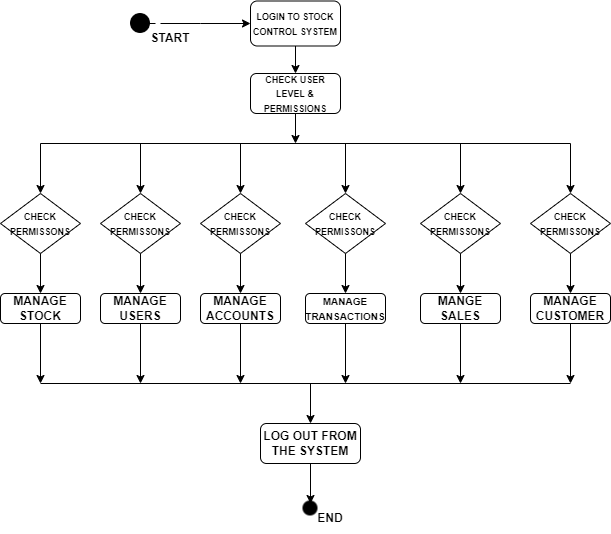

The diagram above was exported from draw.io. Its source (the exported page's mxGraphModel, read from the mxfile embedded in the PNG):
<mxGraphModel dx="868" dy="431" grid="1" gridSize="10" guides="1" tooltips="1" connect="1" arrows="1" fold="1" page="1" pageScale="1" pageWidth="850" pageHeight="1100" math="0" shadow="0">
  <root>
    <mxCell id="0" />
    <mxCell id="1" parent="0" />
    <mxCell id="nKZZqis0JllWh7hC3iZN-1" value="" style="shape=image;html=1;verticalAlign=top;verticalLabelPosition=bottom;labelBackgroundColor=#ffffff;imageAspect=0;aspect=fixed;image=https://cdn0.iconfinder.com/data/icons/octicons/1024/primitive-dot-128.png" vertex="1" parent="1">
      <mxGeometry x="240" y="20" width="40" height="40" as="geometry" />
    </mxCell>
    <mxCell id="nKZZqis0JllWh7hC3iZN-2" value="&lt;font style=&quot;font-size: 9px;&quot;&gt;&lt;b&gt;LOGIN TO STOCK CONTROL SYSTEM&lt;/b&gt;&lt;/font&gt;" style="rounded=1;whiteSpace=wrap;html=1;" vertex="1" parent="1">
      <mxGeometry x="370" y="17.5" width="90" height="45" as="geometry" />
    </mxCell>
    <mxCell id="nKZZqis0JllWh7hC3iZN-3" value="&lt;font style=&quot;font-size: 9px;&quot;&gt;&lt;b&gt;CHECK USER LEVEL &amp;amp; PERMISSIONS&lt;/b&gt;&lt;/font&gt;" style="rounded=1;whiteSpace=wrap;html=1;" vertex="1" parent="1">
      <mxGeometry x="370" y="90" width="90" height="40" as="geometry" />
    </mxCell>
    <mxCell id="nKZZqis0JllWh7hC3iZN-4" value="&lt;font style=&quot;font-size: 9px;&quot;&gt;&lt;b&gt;CHECK PERMISSONS&lt;/b&gt;&lt;/font&gt;" style="rhombus;whiteSpace=wrap;html=1;" vertex="1" parent="1">
      <mxGeometry x="120" y="210" width="80" height="60" as="geometry" />
    </mxCell>
    <mxCell id="nKZZqis0JllWh7hC3iZN-5" value="&lt;span style=&quot;font-size: 9px;&quot;&gt;&lt;b&gt;CHECK PERMISSONS&lt;/b&gt;&lt;/span&gt;" style="rhombus;whiteSpace=wrap;html=1;" vertex="1" parent="1">
      <mxGeometry x="320" y="210" width="80" height="60" as="geometry" />
    </mxCell>
    <mxCell id="nKZZqis0JllWh7hC3iZN-6" value="&lt;span style=&quot;font-size: 9px;&quot;&gt;&lt;b&gt;CHECK PERMISSONS&lt;/b&gt;&lt;/span&gt;" style="rhombus;whiteSpace=wrap;html=1;" vertex="1" parent="1">
      <mxGeometry x="220" y="210" width="80" height="60" as="geometry" />
    </mxCell>
    <mxCell id="nKZZqis0JllWh7hC3iZN-7" value="&lt;span style=&quot;font-size: 9px;&quot;&gt;&lt;b&gt;CHECK PERMISSONS&lt;/b&gt;&lt;/span&gt;" style="rhombus;whiteSpace=wrap;html=1;" vertex="1" parent="1">
      <mxGeometry x="540" y="210" width="80" height="60" as="geometry" />
    </mxCell>
    <mxCell id="nKZZqis0JllWh7hC3iZN-8" value="&lt;span style=&quot;font-size: 9px;&quot;&gt;&lt;b&gt;CHECK PERMISSONS&lt;/b&gt;&lt;/span&gt;" style="rhombus;whiteSpace=wrap;html=1;" vertex="1" parent="1">
      <mxGeometry x="650" y="210" width="80" height="60" as="geometry" />
    </mxCell>
    <mxCell id="nKZZqis0JllWh7hC3iZN-9" value="&lt;span style=&quot;font-size: 9px;&quot;&gt;&lt;b&gt;CHECK PERMISSONS&lt;/b&gt;&lt;/span&gt;" style="rhombus;whiteSpace=wrap;html=1;" vertex="1" parent="1">
      <mxGeometry x="425" y="210" width="80" height="60" as="geometry" />
    </mxCell>
    <mxCell id="nKZZqis0JllWh7hC3iZN-10" value="" style="endArrow=none;html=1;rounded=0;" edge="1" parent="1">
      <mxGeometry width="50" height="50" relative="1" as="geometry">
        <mxPoint x="160" y="160" as="sourcePoint" />
        <mxPoint x="690" y="160" as="targetPoint" />
      </mxGeometry>
    </mxCell>
    <mxCell id="nKZZqis0JllWh7hC3iZN-11" value="" style="endArrow=classic;html=1;rounded=0;entryX=0;entryY=0.5;entryDx=0;entryDy=0;" edge="1" parent="1" source="nKZZqis0JllWh7hC3iZN-1" target="nKZZqis0JllWh7hC3iZN-2">
      <mxGeometry width="50" height="50" relative="1" as="geometry">
        <mxPoint x="270" y="60" as="sourcePoint" />
        <mxPoint x="450" y="200" as="targetPoint" />
        <Array as="points">
          <mxPoint x="320" y="40" />
        </Array>
      </mxGeometry>
    </mxCell>
    <mxCell id="nKZZqis0JllWh7hC3iZN-12" value="" style="endArrow=classic;html=1;rounded=0;exitX=0.5;exitY=1;exitDx=0;exitDy=0;entryX=0.5;entryY=0;entryDx=0;entryDy=0;" edge="1" parent="1" source="nKZZqis0JllWh7hC3iZN-2" target="nKZZqis0JllWh7hC3iZN-3">
      <mxGeometry width="50" height="50" relative="1" as="geometry">
        <mxPoint x="400" y="250" as="sourcePoint" />
        <mxPoint x="450" y="200" as="targetPoint" />
      </mxGeometry>
    </mxCell>
    <mxCell id="nKZZqis0JllWh7hC3iZN-13" value="" style="endArrow=classic;html=1;rounded=0;exitX=0.5;exitY=1;exitDx=0;exitDy=0;" edge="1" parent="1" source="nKZZqis0JllWh7hC3iZN-3">
      <mxGeometry width="50" height="50" relative="1" as="geometry">
        <mxPoint x="400" y="250" as="sourcePoint" />
        <mxPoint x="415" y="160" as="targetPoint" />
      </mxGeometry>
    </mxCell>
    <mxCell id="nKZZqis0JllWh7hC3iZN-14" value="&lt;b&gt;MANAGE STOCK&lt;/b&gt;" style="rounded=1;whiteSpace=wrap;html=1;" vertex="1" parent="1">
      <mxGeometry x="120" y="310" width="80" height="30" as="geometry" />
    </mxCell>
    <mxCell id="nKZZqis0JllWh7hC3iZN-15" value="&lt;b&gt;MANAGE USERS&lt;/b&gt;" style="rounded=1;whiteSpace=wrap;html=1;" vertex="1" parent="1">
      <mxGeometry x="220" y="310" width="80" height="30" as="geometry" />
    </mxCell>
    <mxCell id="nKZZqis0JllWh7hC3iZN-16" value="&lt;b&gt;MANAGE ACCOUNTS&lt;/b&gt;" style="rounded=1;whiteSpace=wrap;html=1;" vertex="1" parent="1">
      <mxGeometry x="320" y="310" width="80" height="30" as="geometry" />
    </mxCell>
    <mxCell id="nKZZqis0JllWh7hC3iZN-17" value="&lt;b&gt;&lt;font style=&quot;font-size: 10px;&quot;&gt;MANAGE TRANSACTIONS&lt;/font&gt;&lt;/b&gt;" style="rounded=1;whiteSpace=wrap;html=1;" vertex="1" parent="1">
      <mxGeometry x="425" y="310" width="80" height="30" as="geometry" />
    </mxCell>
    <mxCell id="nKZZqis0JllWh7hC3iZN-18" value="&lt;b&gt;MANGE SALES&lt;/b&gt;" style="rounded=1;whiteSpace=wrap;html=1;" vertex="1" parent="1">
      <mxGeometry x="540" y="310" width="80" height="30" as="geometry" />
    </mxCell>
    <mxCell id="nKZZqis0JllWh7hC3iZN-19" value="&lt;b&gt;MANAGE CUSTOMER&lt;/b&gt;" style="rounded=1;whiteSpace=wrap;html=1;" vertex="1" parent="1">
      <mxGeometry x="650" y="310" width="80" height="30" as="geometry" />
    </mxCell>
    <mxCell id="nKZZqis0JllWh7hC3iZN-20" value="" style="endArrow=none;html=1;rounded=0;" edge="1" parent="1">
      <mxGeometry width="50" height="50" relative="1" as="geometry">
        <mxPoint x="160" y="400" as="sourcePoint" />
        <mxPoint x="690" y="400" as="targetPoint" />
      </mxGeometry>
    </mxCell>
    <mxCell id="nKZZqis0JllWh7hC3iZN-21" value="" style="endArrow=classic;html=1;rounded=0;entryX=0.5;entryY=0;entryDx=0;entryDy=0;" edge="1" parent="1" target="nKZZqis0JllWh7hC3iZN-4">
      <mxGeometry width="50" height="50" relative="1" as="geometry">
        <mxPoint x="160" y="160" as="sourcePoint" />
        <mxPoint x="450" y="200" as="targetPoint" />
      </mxGeometry>
    </mxCell>
    <mxCell id="nKZZqis0JllWh7hC3iZN-22" value="" style="endArrow=classic;html=1;rounded=0;entryX=0.5;entryY=0;entryDx=0;entryDy=0;" edge="1" parent="1" target="nKZZqis0JllWh7hC3iZN-8">
      <mxGeometry width="50" height="50" relative="1" as="geometry">
        <mxPoint x="690" y="160" as="sourcePoint" />
        <mxPoint x="450" y="200" as="targetPoint" />
      </mxGeometry>
    </mxCell>
    <mxCell id="nKZZqis0JllWh7hC3iZN-23" value="" style="endArrow=classic;html=1;rounded=0;exitX=0.5;exitY=1;exitDx=0;exitDy=0;entryX=0.5;entryY=0;entryDx=0;entryDy=0;" edge="1" parent="1" source="nKZZqis0JllWh7hC3iZN-4" target="nKZZqis0JllWh7hC3iZN-14">
      <mxGeometry width="50" height="50" relative="1" as="geometry">
        <mxPoint x="400" y="250" as="sourcePoint" />
        <mxPoint x="450" y="200" as="targetPoint" />
      </mxGeometry>
    </mxCell>
    <mxCell id="nKZZqis0JllWh7hC3iZN-24" value="" style="endArrow=classic;html=1;rounded=0;exitX=0.5;exitY=1;exitDx=0;exitDy=0;" edge="1" parent="1" source="nKZZqis0JllWh7hC3iZN-14">
      <mxGeometry width="50" height="50" relative="1" as="geometry">
        <mxPoint x="400" y="250" as="sourcePoint" />
        <mxPoint x="160" y="400" as="targetPoint" />
      </mxGeometry>
    </mxCell>
    <mxCell id="nKZZqis0JllWh7hC3iZN-25" value="" style="endArrow=classic;html=1;rounded=0;exitX=0.5;exitY=1;exitDx=0;exitDy=0;entryX=0.5;entryY=0;entryDx=0;entryDy=0;" edge="1" parent="1" source="nKZZqis0JllWh7hC3iZN-8" target="nKZZqis0JllWh7hC3iZN-19">
      <mxGeometry width="50" height="50" relative="1" as="geometry">
        <mxPoint x="400" y="240" as="sourcePoint" />
        <mxPoint x="450" y="190" as="targetPoint" />
      </mxGeometry>
    </mxCell>
    <mxCell id="nKZZqis0JllWh7hC3iZN-26" value="" style="endArrow=classic;html=1;rounded=0;exitX=0.5;exitY=1;exitDx=0;exitDy=0;" edge="1" parent="1" source="nKZZqis0JllWh7hC3iZN-19">
      <mxGeometry width="50" height="50" relative="1" as="geometry">
        <mxPoint x="400" y="240" as="sourcePoint" />
        <mxPoint x="690" y="400" as="targetPoint" />
      </mxGeometry>
    </mxCell>
    <mxCell id="nKZZqis0JllWh7hC3iZN-27" value="&lt;b&gt;LOG OUT FROM THE SYSTEM&lt;/b&gt;" style="rounded=1;whiteSpace=wrap;html=1;" vertex="1" parent="1">
      <mxGeometry x="380" y="440" width="100" height="40" as="geometry" />
    </mxCell>
    <mxCell id="nKZZqis0JllWh7hC3iZN-28" value="" style="shape=image;html=1;verticalAlign=top;verticalLabelPosition=bottom;labelBackgroundColor=#ffffff;imageAspect=0;aspect=fixed;image=https://cdn0.iconfinder.com/data/icons/octicons/1024/primitive-dot-128.png" vertex="1" parent="1">
      <mxGeometry x="415" y="510" width="30" height="30" as="geometry" />
    </mxCell>
    <mxCell id="nKZZqis0JllWh7hC3iZN-29" value="" style="endArrow=classic;html=1;rounded=0;entryX=0.5;entryY=0;entryDx=0;entryDy=0;" edge="1" parent="1" target="nKZZqis0JllWh7hC3iZN-27">
      <mxGeometry width="50" height="50" relative="1" as="geometry">
        <mxPoint x="430" y="400" as="sourcePoint" />
        <mxPoint x="290" y="470" as="targetPoint" />
      </mxGeometry>
    </mxCell>
    <mxCell id="nKZZqis0JllWh7hC3iZN-30" value="" style="endArrow=classic;html=1;rounded=0;exitX=0.5;exitY=1;exitDx=0;exitDy=0;" edge="1" parent="1" source="nKZZqis0JllWh7hC3iZN-27">
      <mxGeometry width="50" height="50" relative="1" as="geometry">
        <mxPoint x="320" y="530" as="sourcePoint" />
        <mxPoint x="430" y="520" as="targetPoint" />
      </mxGeometry>
    </mxCell>
    <mxCell id="nKZZqis0JllWh7hC3iZN-32" value="" style="endArrow=classic;html=1;rounded=0;entryX=0.5;entryY=0;entryDx=0;entryDy=0;" edge="1" parent="1" target="nKZZqis0JllWh7hC3iZN-6">
      <mxGeometry width="50" height="50" relative="1" as="geometry">
        <mxPoint x="260" y="160" as="sourcePoint" />
        <mxPoint x="200" y="460" as="targetPoint" />
      </mxGeometry>
    </mxCell>
    <mxCell id="nKZZqis0JllWh7hC3iZN-33" value="" style="endArrow=classic;html=1;rounded=0;exitX=0.5;exitY=1;exitDx=0;exitDy=0;entryX=0.5;entryY=0;entryDx=0;entryDy=0;" edge="1" parent="1" source="nKZZqis0JllWh7hC3iZN-6" target="nKZZqis0JllWh7hC3iZN-15">
      <mxGeometry width="50" height="50" relative="1" as="geometry">
        <mxPoint x="190" y="510" as="sourcePoint" />
        <mxPoint x="240" y="460" as="targetPoint" />
      </mxGeometry>
    </mxCell>
    <mxCell id="nKZZqis0JllWh7hC3iZN-34" value="" style="endArrow=classic;html=1;rounded=0;exitX=0.5;exitY=1;exitDx=0;exitDy=0;" edge="1" parent="1" source="nKZZqis0JllWh7hC3iZN-15">
      <mxGeometry width="50" height="50" relative="1" as="geometry">
        <mxPoint x="140" y="500" as="sourcePoint" />
        <mxPoint x="260" y="400" as="targetPoint" />
      </mxGeometry>
    </mxCell>
    <mxCell id="nKZZqis0JllWh7hC3iZN-36" value="" style="endArrow=classic;html=1;rounded=0;entryX=0.5;entryY=0;entryDx=0;entryDy=0;" edge="1" parent="1" target="nKZZqis0JllWh7hC3iZN-5">
      <mxGeometry width="50" height="50" relative="1" as="geometry">
        <mxPoint x="360" y="160" as="sourcePoint" />
        <mxPoint x="190" y="480" as="targetPoint" />
      </mxGeometry>
    </mxCell>
    <mxCell id="nKZZqis0JllWh7hC3iZN-37" value="" style="endArrow=classic;html=1;rounded=0;exitX=0.5;exitY=1;exitDx=0;exitDy=0;entryX=0.5;entryY=0;entryDx=0;entryDy=0;" edge="1" parent="1" source="nKZZqis0JllWh7hC3iZN-5" target="nKZZqis0JllWh7hC3iZN-16">
      <mxGeometry width="50" height="50" relative="1" as="geometry">
        <mxPoint x="190" y="480" as="sourcePoint" />
        <mxPoint x="240" y="430" as="targetPoint" />
      </mxGeometry>
    </mxCell>
    <mxCell id="nKZZqis0JllWh7hC3iZN-38" value="" style="endArrow=classic;html=1;rounded=0;exitX=0.5;exitY=1;exitDx=0;exitDy=0;" edge="1" parent="1" source="nKZZqis0JllWh7hC3iZN-16">
      <mxGeometry width="50" height="50" relative="1" as="geometry">
        <mxPoint x="130" y="510" as="sourcePoint" />
        <mxPoint x="360" y="400" as="targetPoint" />
      </mxGeometry>
    </mxCell>
    <mxCell id="nKZZqis0JllWh7hC3iZN-39" value="&lt;b&gt;END&lt;/b&gt;" style="text;html=1;strokeColor=none;fillColor=none;align=center;verticalAlign=middle;whiteSpace=wrap;rounded=0;" vertex="1" parent="1">
      <mxGeometry x="420" y="520" width="60" height="30" as="geometry" />
    </mxCell>
    <mxCell id="nKZZqis0JllWh7hC3iZN-40" value="&lt;b&gt;START&lt;/b&gt;" style="text;html=1;strokeColor=none;fillColor=none;align=center;verticalAlign=middle;whiteSpace=wrap;rounded=0;" vertex="1" parent="1">
      <mxGeometry x="260" y="40" width="60" height="30" as="geometry" />
    </mxCell>
    <mxCell id="nKZZqis0JllWh7hC3iZN-41" style="edgeStyle=orthogonalEdgeStyle;rounded=0;orthogonalLoop=1;jettySize=auto;html=1;exitX=0.25;exitY=0;exitDx=0;exitDy=0;entryX=0;entryY=0;entryDx=0;entryDy=0;fontSize=9;" edge="1" parent="1" source="nKZZqis0JllWh7hC3iZN-40" target="nKZZqis0JllWh7hC3iZN-40">
      <mxGeometry relative="1" as="geometry" />
    </mxCell>
    <mxCell id="nKZZqis0JllWh7hC3iZN-42" value="" style="endArrow=classic;html=1;rounded=0;fontSize=10;exitX=0.5;exitY=1;exitDx=0;exitDy=0;entryX=0.5;entryY=0;entryDx=0;entryDy=0;" edge="1" parent="1" source="nKZZqis0JllWh7hC3iZN-7" target="nKZZqis0JllWh7hC3iZN-18">
      <mxGeometry width="50" height="50" relative="1" as="geometry">
        <mxPoint x="400" y="290" as="sourcePoint" />
        <mxPoint x="450" y="240" as="targetPoint" />
      </mxGeometry>
    </mxCell>
    <mxCell id="nKZZqis0JllWh7hC3iZN-43" value="" style="endArrow=classic;html=1;rounded=0;fontSize=10;entryX=0.5;entryY=0;entryDx=0;entryDy=0;exitX=0.5;exitY=1;exitDx=0;exitDy=0;" edge="1" parent="1" source="nKZZqis0JllWh7hC3iZN-9" target="nKZZqis0JllWh7hC3iZN-17">
      <mxGeometry width="50" height="50" relative="1" as="geometry">
        <mxPoint x="180" y="490" as="sourcePoint" />
        <mxPoint x="230" y="440" as="targetPoint" />
      </mxGeometry>
    </mxCell>
    <mxCell id="nKZZqis0JllWh7hC3iZN-44" value="" style="endArrow=classic;html=1;rounded=0;fontSize=10;entryX=0.5;entryY=0;entryDx=0;entryDy=0;" edge="1" parent="1" target="nKZZqis0JllWh7hC3iZN-9">
      <mxGeometry width="50" height="50" relative="1" as="geometry">
        <mxPoint x="465" y="160" as="sourcePoint" />
        <mxPoint x="210" y="460" as="targetPoint" />
      </mxGeometry>
    </mxCell>
    <mxCell id="nKZZqis0JllWh7hC3iZN-45" value="" style="endArrow=classic;html=1;rounded=0;fontSize=10;entryX=0.5;entryY=0;entryDx=0;entryDy=0;" edge="1" parent="1" target="nKZZqis0JllWh7hC3iZN-7">
      <mxGeometry width="50" height="50" relative="1" as="geometry">
        <mxPoint x="580" y="160" as="sourcePoint" />
        <mxPoint x="270" y="460" as="targetPoint" />
      </mxGeometry>
    </mxCell>
    <mxCell id="nKZZqis0JllWh7hC3iZN-46" value="" style="endArrow=classic;html=1;rounded=0;fontSize=10;exitX=0.5;exitY=1;exitDx=0;exitDy=0;" edge="1" parent="1" source="nKZZqis0JllWh7hC3iZN-17">
      <mxGeometry width="50" height="50" relative="1" as="geometry">
        <mxPoint x="140" y="560" as="sourcePoint" />
        <mxPoint x="465" y="400" as="targetPoint" />
      </mxGeometry>
    </mxCell>
    <mxCell id="nKZZqis0JllWh7hC3iZN-47" value="" style="endArrow=classic;html=1;rounded=0;fontSize=10;exitX=0.5;exitY=1;exitDx=0;exitDy=0;" edge="1" parent="1" source="nKZZqis0JllWh7hC3iZN-18">
      <mxGeometry width="50" height="50" relative="1" as="geometry">
        <mxPoint x="230" y="530" as="sourcePoint" />
        <mxPoint x="580" y="400" as="targetPoint" />
      </mxGeometry>
    </mxCell>
  </root>
</mxGraphModel>